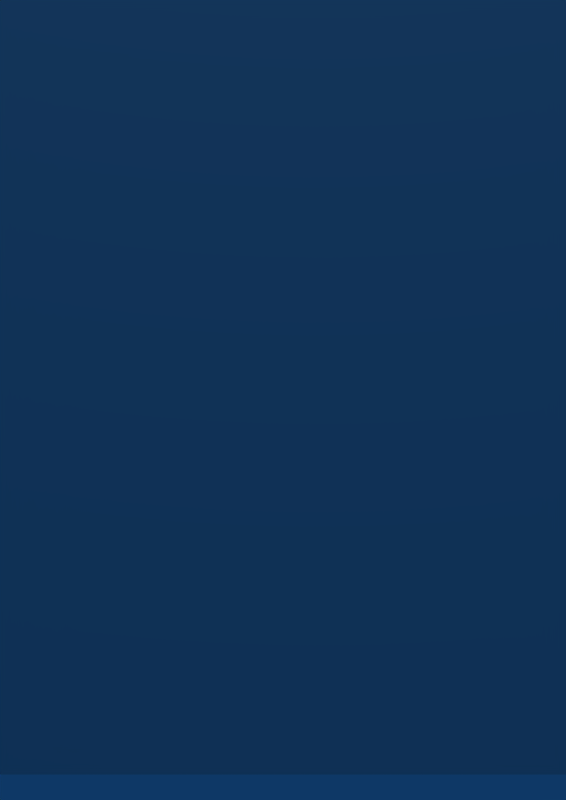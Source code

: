 # Source: Background.blend  (saved by Blender 2.49.2; exported with 4.5.12 LTS)
import bpy
from mathutils import Matrix  # noqa: F401  (used for matrix-valued properties, if any)

bpy.ops.wm.read_factory_settings(use_empty=True)
scene = bpy.context.scene
scene.name = 'Scene'

# ---- collections
col_collection_1 = bpy.data.collections.new('Collection 1'); scene.collection.children.link(col_collection_1)

# ---- materials (node trees are filled in below, after node groups)
mat_brushedmetal_by_cyann = bpy.data.materials.new('BrushedMetal by CyaNn')
mat_brushedmetal_by_cyann.alpha_threshold = 0.0
mat_brushedmetal_by_cyann.roughness = 0.5
mat_brushedmetal_by_cyann.line_color = (0.0, 0.0, 0.0, 1.0)

# ---- material node trees

# ---- world
world_world = bpy.data.worlds.new('World'); scene.world = world_world
world_world.color = (0.05656, 0.2208, 0.4)
world_world.use_sun_shadow = False
world_world.sun_shadow_jitter_overblur = 0.0
world_world.cycles.sampling_method = 'MANUAL'
world_world.cycles.sample_map_resolution = 256

# ---- cameras
cam_camera = bpy.data.cameras.new('Camera')
cam_camera.passepartout_alpha = 0.2
cam_camera.clip_end = 100.0
cam_camera.lens = 35.0
cam_camera.show_passepartout = False
cam_camera.show_safe_areas = True
cam_camera.dof.focus_distance = 0.0
cam_camera.dof.aperture_fstop = 128.0

# ---- lights
light_lamp = bpy.data.lights.new('Lamp', 'AREA')
light_lamp.transmission_factor = 0.0
light_lamp.energy = 7.854
light_lamp.shadow_buffer_clip_start = 0.5
light_lamp.shadow_soft_size = 1.0
light_lamp.shadow_maximum_resolution = 0.006
light_lamp.use_absolute_resolution = True
light_lamp.size = 1.0
light_lamp.size_y = 1.0
light_lamp.cycles.use_multiple_importance_sampling = False

# ---- meshes
me_plane = bpy.data.meshes.new('Plane')
me_plane.from_pydata([(1.0, 1.0, 0.0), (1.0, -1.0, 0.0), (-1.0, -1.0, 0.0), (-1.0, 1.0, 0.0)], [], [(0, 3, 2, 1)])
me_plane.materials.append(mat_brushedmetal_by_cyann)
me_plane.use_remesh_preserve_volume = False
me_plane.use_remesh_preserve_attributes = False
me_plane.use_mirror_vertex_groups = False
me_plane.update()

# ---- objects
ob_lamp = bpy.data.objects.new('Lamp', light_lamp)
ob_camera = bpy.data.objects.new('Camera', cam_camera)
ob_plane = bpy.data.objects.new('Plane', me_plane)

# ---- transforms, parenting, visibility, modifiers, constraints
ob_lamp.location = (0.4808, 2.197, 0.6656)
ob_lamp.rotation_euler = (4.892, -2.185e-16, 1.824e-16)
ob_lamp.lock_rotations_4d = False
ob_lamp.empty_display_type = 'ARROWS'
ob_lamp.lineart.crease_threshold = 0.0
ob_camera.location = (0.4395, -0.5471, 0.9405)
ob_camera.lock_rotations_4d = False
ob_camera.empty_display_type = 'ARROWS'
ob_camera.lineart.crease_threshold = 0.0
ob_plane.location = (0.0, 0.0, 0.0)
ob_plane.lock_rotations_4d = False
ob_plane.empty_display_type = 'ARROWS'
ob_plane.color = (0.0, 0.0, 0.0, 1.0)
ob_plane.lineart.crease_threshold = 0.0

# ---- collection membership
col_collection_1.objects.link(ob_lamp)
col_collection_1.objects.link(ob_camera)
col_collection_1.objects.link(ob_plane)

# ---- scene / render settings (as saved in the file)
scene.camera = ob_camera
scene.frame_start = 1; scene.frame_end = 250; scene.frame_set(1)
scene.render.engine = 'BLENDER_EEVEE_NEXT'
scene.render.image_settings.color_mode = 'RGB'
scene.render.image_settings.compression = 90
scene.render.resolution_x = 1050
scene.render.resolution_y = 1485
scene.render.pixel_aspect_x = 100.0
scene.render.pixel_aspect_y = 100.0
scene.render.fps = 25
scene.render.dither_intensity = 0.0
scene.render.use_compositing = False
scene.render.use_sequencer = False
scene.render.bake_margin = 2
scene.render.bake_bias = 0.0
scene.render.use_stamp_time = False
scene.render.use_stamp_date = False
scene.render.use_stamp_frame = False
scene.render.use_stamp_camera = False
scene.render.use_stamp_scene = False
scene.render.use_stamp_filename = False
scene.render.use_stamp_render_time = False
scene.render.stamp_font_size = 0
scene.cycles.use_denoising = False
scene.cycles.samples = 10
scene.cycles.sampling_pattern = 'TABULATED_SOBOL'
scene.cycles.light_sampling_threshold = 0.0
scene.cycles.use_adaptive_sampling = False
scene.cycles.use_light_tree = False
scene.cycles.blur_glossy = 0.0
scene.cycles.volume_bounces = 1
scene.cycles.pixel_filter_type = 'GAUSSIAN'
scene.cycles.sample_clamp_indirect = 0.0
scene.view_settings.view_transform = 'Raw'
bpy.context.view_layer.update()
